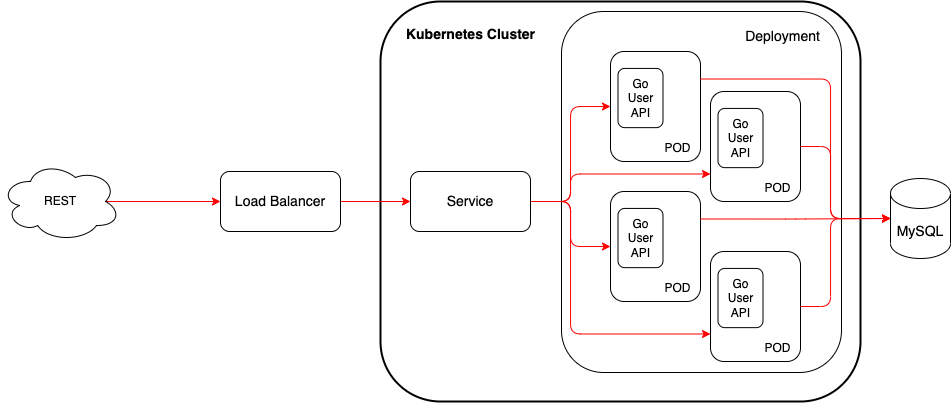

The diagram above was exported from draw.io. Its source (the exported page's mxGraphModel, read from the mxfile embedded in the PNG):
<mxGraphModel dx="1705" dy="648" grid="1" gridSize="10" guides="1" tooltips="1" connect="1" arrows="1" fold="1" page="1" pageScale="1" pageWidth="850" pageHeight="1100" math="0" shadow="0">
  <root>
    <mxCell id="0" />
    <mxCell id="1" parent="0" />
    <mxCell id="68" value="" style="rounded=1;whiteSpace=wrap;html=1;fontSize=14;strokeWidth=2;" parent="1" vertex="1">
      <mxGeometry x="210" y="510" width="480" height="400" as="geometry" />
    </mxCell>
    <mxCell id="62" style="edgeStyle=none;html=1;exitX=0.875;exitY=0.5;exitDx=0;exitDy=0;exitPerimeter=0;entryX=0;entryY=0.5;entryDx=0;entryDy=0;fontSize=14;strokeColor=#FF0000;" parent="1" source="37" target="61" edge="1">
      <mxGeometry relative="1" as="geometry" />
    </mxCell>
    <mxCell id="37" value="REST" style="ellipse;shape=cloud;whiteSpace=wrap;html=1;" parent="1" vertex="1">
      <mxGeometry x="-170" y="670" width="120" height="80" as="geometry" />
    </mxCell>
    <mxCell id="45" value="" style="group" parent="1" vertex="1" connectable="0">
      <mxGeometry x="440" y="560" width="250" height="330" as="geometry" />
    </mxCell>
    <mxCell id="96" value="" style="rounded=1;whiteSpace=wrap;html=1;" vertex="1" parent="45">
      <mxGeometry x="-49" y="-40" width="280" height="361" as="geometry" />
    </mxCell>
    <mxCell id="43" value="" style="rounded=1;whiteSpace=wrap;html=1;" parent="45" vertex="1">
      <mxGeometry width="90" height="110" as="geometry" />
    </mxCell>
    <mxCell id="38" value="Go User API" style="rounded=1;whiteSpace=wrap;html=1;" parent="45" vertex="1">
      <mxGeometry x="7.5" y="16.923076923076923" width="45" height="59.23076923076923" as="geometry" />
    </mxCell>
    <mxCell id="44" value="&lt;font style=&quot;font-size: 12px&quot;&gt;POD&lt;/font&gt;" style="text;html=1;strokeColor=none;fillColor=none;align=center;verticalAlign=middle;whiteSpace=wrap;rounded=0;" parent="45" vertex="1">
      <mxGeometry x="45" y="84.61538461538461" width="45" height="25.384615384615383" as="geometry" />
    </mxCell>
    <mxCell id="97" value="Deployment" style="text;html=1;strokeColor=none;fillColor=none;align=center;verticalAlign=middle;whiteSpace=wrap;rounded=0;fontSize=14;" vertex="1" parent="45">
      <mxGeometry x="95" y="-30" width="155" height="30" as="geometry" />
    </mxCell>
    <mxCell id="88" style="edgeStyle=orthogonalEdgeStyle;html=1;exitX=1;exitY=0.5;exitDx=0;exitDy=0;entryX=0;entryY=0.5;entryDx=0;entryDy=0;fontSize=14;strokeColor=#FF0000;" parent="1" source="60" target="43" edge="1">
      <mxGeometry relative="1" as="geometry" />
    </mxCell>
    <mxCell id="89" style="edgeStyle=orthogonalEdgeStyle;html=1;exitX=1;exitY=0.5;exitDx=0;exitDy=0;entryX=0;entryY=0.75;entryDx=0;entryDy=0;fontSize=14;strokeColor=#FF0000;" parent="1" source="60" target="77" edge="1">
      <mxGeometry relative="1" as="geometry">
        <Array as="points">
          <mxPoint x="400" y="710" />
          <mxPoint x="400" y="682" />
        </Array>
      </mxGeometry>
    </mxCell>
    <mxCell id="90" style="edgeStyle=orthogonalEdgeStyle;html=1;exitX=1;exitY=0.5;exitDx=0;exitDy=0;entryX=0;entryY=0.5;entryDx=0;entryDy=0;fontSize=14;strokeColor=#FF0000;" parent="1" source="60" target="81" edge="1">
      <mxGeometry relative="1" as="geometry" />
    </mxCell>
    <mxCell id="91" style="edgeStyle=orthogonalEdgeStyle;html=1;exitX=1;exitY=0.5;exitDx=0;exitDy=0;entryX=0;entryY=0.75;entryDx=0;entryDy=0;fontSize=14;strokeColor=#FF0000;" parent="1" source="60" target="85" edge="1">
      <mxGeometry relative="1" as="geometry">
        <Array as="points">
          <mxPoint x="400" y="710" />
          <mxPoint x="400" y="842" />
        </Array>
      </mxGeometry>
    </mxCell>
    <mxCell id="60" value="Service" style="rounded=1;whiteSpace=wrap;html=1;fontSize=14;" parent="1" vertex="1">
      <mxGeometry x="240" y="680" width="120" height="60" as="geometry" />
    </mxCell>
    <mxCell id="63" style="edgeStyle=none;html=1;exitX=1;exitY=0.5;exitDx=0;exitDy=0;entryX=0;entryY=0.5;entryDx=0;entryDy=0;fontSize=14;strokeColor=#FF0000;" parent="1" source="61" target="60" edge="1">
      <mxGeometry relative="1" as="geometry" />
    </mxCell>
    <mxCell id="61" value="Load Balancer" style="rounded=1;whiteSpace=wrap;html=1;fontSize=14;" parent="1" vertex="1">
      <mxGeometry x="50" y="680" width="120" height="60" as="geometry" />
    </mxCell>
    <mxCell id="69" value="&lt;b&gt;Kubernetes Cluster&lt;/b&gt;" style="text;html=1;strokeColor=none;fillColor=none;align=center;verticalAlign=middle;whiteSpace=wrap;rounded=0;fontSize=14;" parent="1" vertex="1">
      <mxGeometry x="222.5" y="528" width="155" height="30" as="geometry" />
    </mxCell>
    <mxCell id="70" value="MySQL" style="shape=cylinder3;whiteSpace=wrap;html=1;boundedLbl=1;backgroundOutline=1;size=15;fontSize=14;" parent="1" vertex="1">
      <mxGeometry x="720" y="687" width="60" height="80" as="geometry" />
    </mxCell>
    <mxCell id="76" value="" style="group" parent="1" vertex="1" connectable="0">
      <mxGeometry x="540" y="600" width="90" height="110" as="geometry" />
    </mxCell>
    <mxCell id="77" value="" style="rounded=1;whiteSpace=wrap;html=1;" parent="76" vertex="1">
      <mxGeometry width="90" height="110" as="geometry" />
    </mxCell>
    <mxCell id="78" value="Go User API" style="rounded=1;whiteSpace=wrap;html=1;" parent="76" vertex="1">
      <mxGeometry x="7.5" y="16.923076923076923" width="45" height="59.23076923076923" as="geometry" />
    </mxCell>
    <mxCell id="79" value="&lt;font style=&quot;font-size: 12px&quot;&gt;POD&lt;/font&gt;" style="text;html=1;strokeColor=none;fillColor=none;align=center;verticalAlign=middle;whiteSpace=wrap;rounded=0;" parent="76" vertex="1">
      <mxGeometry x="45" y="84.61538461538461" width="45" height="25.384615384615383" as="geometry" />
    </mxCell>
    <mxCell id="80" value="" style="group" parent="1" vertex="1" connectable="0">
      <mxGeometry x="440" y="700" width="90" height="110" as="geometry" />
    </mxCell>
    <mxCell id="81" value="" style="rounded=1;whiteSpace=wrap;html=1;" parent="80" vertex="1">
      <mxGeometry width="90" height="110" as="geometry" />
    </mxCell>
    <mxCell id="82" value="Go User API" style="rounded=1;whiteSpace=wrap;html=1;" parent="80" vertex="1">
      <mxGeometry x="7.5" y="16.923076923076923" width="45" height="59.23076923076923" as="geometry" />
    </mxCell>
    <mxCell id="83" value="&lt;font style=&quot;font-size: 12px&quot;&gt;POD&lt;/font&gt;" style="text;html=1;strokeColor=none;fillColor=none;align=center;verticalAlign=middle;whiteSpace=wrap;rounded=0;" parent="80" vertex="1">
      <mxGeometry x="45" y="84.61538461538461" width="45" height="25.384615384615383" as="geometry" />
    </mxCell>
    <mxCell id="84" value="" style="group" parent="1" vertex="1" connectable="0">
      <mxGeometry x="540" y="760" width="90" height="110" as="geometry" />
    </mxCell>
    <mxCell id="85" value="" style="rounded=1;whiteSpace=wrap;html=1;" parent="84" vertex="1">
      <mxGeometry width="90" height="110" as="geometry" />
    </mxCell>
    <mxCell id="86" value="Go User API" style="rounded=1;whiteSpace=wrap;html=1;" parent="84" vertex="1">
      <mxGeometry x="7.5" y="16.923076923076923" width="45" height="59.23076923076923" as="geometry" />
    </mxCell>
    <mxCell id="87" value="&lt;font style=&quot;font-size: 12px&quot;&gt;POD&lt;/font&gt;" style="text;html=1;strokeColor=none;fillColor=none;align=center;verticalAlign=middle;whiteSpace=wrap;rounded=0;" parent="84" vertex="1">
      <mxGeometry x="45" y="84.61538461538461" width="45" height="25.384615384615383" as="geometry" />
    </mxCell>
    <mxCell id="92" style="edgeStyle=orthogonalEdgeStyle;html=1;exitX=1;exitY=0.25;exitDx=0;exitDy=0;entryX=0;entryY=0.5;entryDx=0;entryDy=0;entryPerimeter=0;fontSize=14;strokeColor=#FF0000;" parent="1" source="43" target="70" edge="1">
      <mxGeometry relative="1" as="geometry">
        <Array as="points">
          <mxPoint x="660" y="588" />
          <mxPoint x="660" y="727" />
        </Array>
      </mxGeometry>
    </mxCell>
    <mxCell id="93" style="edgeStyle=orthogonalEdgeStyle;html=1;exitX=1;exitY=0.5;exitDx=0;exitDy=0;fontSize=14;entryX=0;entryY=0.5;entryDx=0;entryDy=0;entryPerimeter=0;strokeColor=#FF0000;" parent="1" source="77" target="70" edge="1">
      <mxGeometry relative="1" as="geometry">
        <mxPoint x="710" y="630" as="targetPoint" />
        <Array as="points">
          <mxPoint x="660" y="655" />
          <mxPoint x="660" y="727" />
        </Array>
      </mxGeometry>
    </mxCell>
    <mxCell id="94" style="edgeStyle=orthogonalEdgeStyle;html=1;exitX=1;exitY=0.25;exitDx=0;exitDy=0;entryX=0;entryY=0.5;entryDx=0;entryDy=0;entryPerimeter=0;fontSize=14;strokeColor=#FF0000;" parent="1" source="81" target="70" edge="1">
      <mxGeometry relative="1" as="geometry" />
    </mxCell>
    <mxCell id="95" style="edgeStyle=orthogonalEdgeStyle;html=1;exitX=1;exitY=0.5;exitDx=0;exitDy=0;entryX=0;entryY=0.5;entryDx=0;entryDy=0;entryPerimeter=0;fontSize=14;strokeColor=#FF0000;" parent="1" source="85" target="70" edge="1">
      <mxGeometry relative="1" as="geometry">
        <Array as="points">
          <mxPoint x="660" y="815" />
          <mxPoint x="660" y="727" />
        </Array>
      </mxGeometry>
    </mxCell>
  </root>
</mxGraphModel>